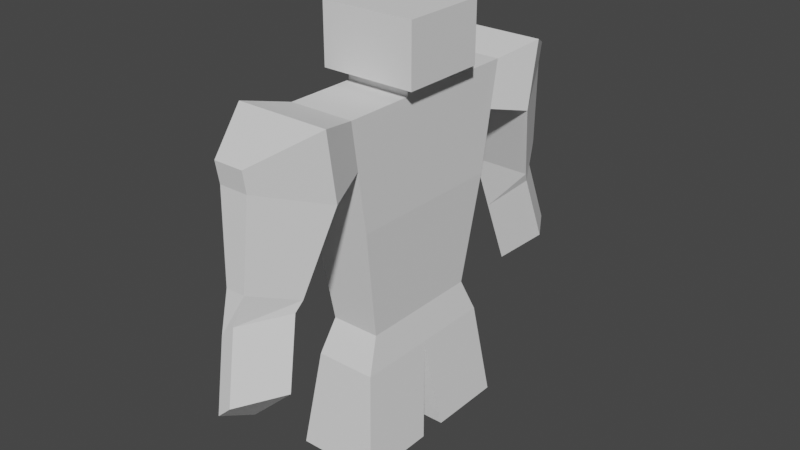 # Source: man.blend  (saved by Blender 2.82.7; exported with 4.5.12 LTS)
import bpy
from mathutils import Matrix  # noqa: F401  (used for matrix-valued properties, if any)

bpy.ops.wm.read_factory_settings(use_empty=True)
scene = bpy.context.scene
scene.name = 'Scene'

# ---- collections
col_collection = bpy.data.collections.new('Collection'); scene.collection.children.link(col_collection)

# ---- world
world_world = bpy.data.worlds.new('World'); scene.world = world_world
world_world.use_nodes = True; world_world.node_tree.nodes.clear()
_N = world_world.node_tree.nodes; _L = world_world.node_tree.links
n0 = _N.new('ShaderNodeOutputWorld'); n0.name = 'World Output'; n0.location = (300, 300)
n1 = _N.new('ShaderNodeBackground'); n1.name = 'Background'; n1.location = (10, 300)
n1.inputs[0].default_value = (0.05088, 0.05088, 0.05088, 1.0)
_L.new(n1.outputs[0], n0.inputs[0])
n0.is_active_output = True
world_world.color = (0.05088, 0.05088, 0.05088)
world_world.use_sun_shadow = False
world_world.sun_shadow_jitter_overblur = 0.0

# ---- meshes
me_cube_001 = bpy.data.meshes.new('Cube.001')
me_cube_001.from_pydata([(-1.0, -0.6413, -0.2319), (-1.32, -1.0, 1.0), (-1.0, 0.6413, -0.2319), (-1.32, 1.0, 1.0), (1.0, -0.6413, -0.2319), (1.32, -1.0, 1.0), (1.0, 0.6413, -0.2319), (1.32, 1.0, 1.0), (-1.26, -0.824, 0.3956), (-1.26, 0.824, 0.3956), (1.26, 0.824, 0.3956), (1.26, -0.824, 0.3956), (-1.294, -0.9239, 0.7386), (-1.294, 0.9239, 0.7386), (1.294, 0.9239, 0.7386), (1.294, -0.9239, 0.7386), (-1.866, -1.332, 0.6809), (-1.903, -1.442, 1.058), (-1.903, 1.442, 1.058), (1.903, 1.442, 1.058), (1.903, -1.442, 1.058), (-1.866, 1.332, 0.6809), (1.866, 1.332, 0.6809), (1.866, -1.332, 0.6809), (-0.5896, -1.983, 0.8098), (-0.6015, -2.018, 0.9288), (-0.6015, 2.018, 0.9288), (0.6015, 2.018, 0.9288), (0.6015, -2.018, 0.9288), (-0.5896, 1.983, 0.8098), (0.5896, 1.983, 0.8098), (0.5896, -1.983, 0.8098), (1.258, -1.604, 0.2372), (-1.258, -1.604, 0.2372), (-1.258, 1.604, 0.2372), (1.258, 1.604, 0.2372), (0.3976, -2.043, 0.3241), (-0.3976, -2.043, 0.3241), (-0.3976, 2.043, 0.3241), (0.3976, 2.043, 0.3241), (1.137, -1.671, 0.1792), (-0.7112, -1.671, -0.05774), (-0.7112, 1.671, -0.05774), (1.137, 1.671, 0.1792), (0.0793, -2.111, 0.162), (-0.5046, -2.111, 0.08711), (-0.5046, 2.111, 0.08711), (0.0793, 2.111, 0.162), (1.476, -1.85, -0.1884), (-0.3713, -1.85, -0.4254), (-0.3713, 1.85, -0.4254), (1.476, 1.85, -0.1884), (0.4192, -2.289, -0.2056), (-0.1647, -2.289, -0.2805), (-0.1647, 2.289, -0.2805), (0.4192, 2.289, -0.2056), (-1.0, 0.0, -0.2319), (-1.32, 0.0, 1.0), (1.0, 0.0, -0.2319), (1.32, 0.0, 1.0), (1.26, 0.0, 0.3956), (-1.26, 0.0, 0.3956), (1.294, 0.0, 0.7386), (-1.294, 0.0, 0.7386), (-1.235, 0.0, -0.4255), (-1.235, -0.792, -0.4255), (1.235, 0.792, -0.4255), (-1.235, 0.792, -0.4255), (1.235, 0.0, -0.4255), (1.235, -0.792, -0.4255), (-1.674, 0.1407, -0.9791), (-1.674, -0.9327, -0.9791), (1.674, -0.9327, -0.9791), (1.674, 0.1407, -0.9791), (1.674, 0.9327, -0.9791), (-1.674, 0.9327, -0.9791), (1.674, -0.1407, -0.9791), (-1.674, -0.1407, -0.9791), (-1.32, 0.0, 1.0), (-1.32, 0.2982, 1.0), (1.32, 0.2982, 1.0), (1.32, 0.0, 1.0), (1.32, -0.2982, 1.0), (-1.32, -0.2982, 1.0), (-1.32, 0.0, 1.064), (-1.32, 0.2982, 1.064), (1.32, 0.2982, 1.064), (1.32, 0.0, 1.064), (1.32, -0.2982, 1.064), (-1.32, -0.2982, 1.064), (-1.926, 0.0, 1.064), (-1.926, 0.4349, 1.064), (1.926, 0.4349, 1.064), (1.926, 0.0, 1.064), (1.926, -0.4349, 1.064), (-1.926, -0.4349, 1.064), (-1.926, 0.0, 1.399), (-1.926, 0.4349, 1.399), (1.926, 0.4349, 1.399), (1.926, 0.0, 1.399), (1.926, -0.4349, 1.399), (-1.926, -0.4349, 1.399)], [], [(63, 57, 3, 13), (15, 5, 20, 23), (62, 59, 5, 15), (3, 7, 19, 18), (2, 6, 66, 67), (78, 83, 89, 84), (4, 11, 8, 0), (58, 60, 11, 4), (2, 9, 10, 6), (56, 61, 9, 2), (11, 15, 12, 8), (60, 62, 15, 11), (9, 13, 14, 10), (61, 63, 13, 9), (19, 22, 30, 27), (16, 23, 32, 33), (1, 12, 16, 17), (13, 3, 18, 21), (14, 13, 21, 22), (12, 15, 23, 16), (7, 14, 22, 19), (5, 1, 17, 20), (29, 26, 27, 30), (31, 28, 25, 24), (20, 17, 25, 28), (17, 16, 24, 25), (21, 29, 38, 34), (23, 20, 28, 31), (21, 18, 26, 29), (18, 19, 27, 26), (34, 38, 46, 42), (33, 32, 40, 41), (30, 22, 35, 39), (23, 31, 36, 32), (31, 24, 37, 36), (22, 21, 34, 35), (24, 16, 33, 37), (29, 30, 39, 38), (40, 44, 52, 48), (47, 43, 51, 55), (37, 33, 41, 45), (38, 39, 47, 46), (35, 34, 42, 43), (39, 35, 43, 47), (32, 36, 44, 40), (36, 37, 45, 44), (49, 48, 52, 53), (51, 50, 54, 55), (44, 45, 53, 52), (41, 40, 48, 49), (42, 46, 54, 50), (45, 41, 49, 53), (46, 47, 55, 54), (43, 42, 50, 51), (8, 12, 63, 61), (10, 14, 62, 60), (0, 8, 61, 56), (6, 10, 60, 58), (59, 7, 80, 81), (4, 0, 65, 69), (14, 7, 59, 62), (12, 1, 57, 63), (66, 68, 73, 74), (68, 69, 72, 76), (58, 4, 69, 68), (0, 56, 64, 65), (56, 2, 67, 64), (6, 58, 68, 66), (71, 77, 76, 72), (74, 73, 70, 75), (69, 65, 71, 72), (64, 68, 73, 70), (64, 77, 71, 65), (67, 66, 74, 75), (68, 64, 77, 76), (67, 75, 70, 64), (7, 3, 79, 80), (57, 1, 83, 78), (5, 59, 81, 82), (3, 57, 78, 79), (1, 5, 82, 83), (87, 86, 92, 93), (79, 78, 84, 85), (82, 81, 87, 88), (81, 80, 86, 87), (83, 82, 88, 89), (80, 79, 85, 86), (90, 95, 101, 96), (89, 88, 94, 95), (86, 85, 91, 92), (84, 89, 95, 90), (88, 87, 93, 94), (85, 84, 90, 91), (98, 97, 96, 101, 100, 99), (94, 93, 99, 100), (91, 90, 96, 97), (93, 92, 98, 99), (95, 94, 100, 101), (92, 91, 97, 98)])
_uv = me_cube_001.uv_layers.new(name='UVMap')
_uv.uv.foreach_set('vector', [0.572, 0.125, 0.625, 0.125, 0.625, 0.25, 0.572, 0.25, 0.572, 0.75, 0.625, 0.75, 0.625, 0.75, 0.572, 0.75, 0.572, 0.625, 0.625, 0.625, 0.625, 0.75, 0.572, 0.75, 0.875, 0.5, 0.625, 0.5, 0.625, 0.5, 0.875, 0.5, 0.375, 0.25, 0.375, 0.5, 0.375, 0.5, 0.375, 0.25, 0.625, 0.125, 0.625, 0.0, 0.625, 0.0, 0.625, 0.125, 0.375, 0.75, 0.5023, 0.75, 0.5023, 1.0, 0.375, 1.0, 0.375, 0.625, 0.5023, 0.625, 0.5023, 0.75, 0.375, 0.75, 0.375, 0.25, 0.5023, 0.25, 0.5023, 0.5, 0.375, 0.5, 0.375, 0.125, 0.5023, 0.125, 0.5023, 0.25, 0.375, 0.25, 0.5023, 0.75, 0.572, 0.75, 0.572, 1.0, 0.5023, 1.0, 0.5023, 0.625, 0.572, 0.625, 0.572, 0.75, 0.5023, 0.75, 0.5023, 0.25, 0.572, 0.25, 0.572, 0.5, 0.5023, 0.5, 0.5023, 0.125, 0.572, 0.125, 0.572, 0.25, 0.5023, 0.25, 0.625, 0.5, 0.572, 0.5, 0.572, 0.5, 0.625, 0.5, 0.572, 1.0, 0.572, 0.75, 0.572, 0.75, 0.572, 1.0, 0.625, 0.0, 0.572, 0.0, 0.572, 0.0, 0.625, 0.0, 0.572, 0.25, 0.625, 0.25, 0.625, 0.25, 0.572, 0.25, 0.572, 0.5, 0.572, 0.25, 0.572, 0.25, 0.572, 0.5, 0.572, 1.0, 0.572, 0.75, 0.572, 0.75, 0.572, 1.0, 0.625, 0.5, 0.572, 0.5, 0.572, 0.5, 0.625, 0.5, 0.625, 0.75, 0.875, 0.75, 0.875, 0.75, 0.625, 0.75, 0.572, 0.25, 0.625, 0.25, 0.625, 0.5, 0.572, 0.5, 0.572, 0.75, 0.625, 0.75, 0.625, 1.0, 0.572, 1.0, 0.625, 0.75, 0.875, 0.75, 0.875, 0.75, 0.625, 0.75, 0.625, 0.0, 0.572, 0.0, 0.572, 0.0, 0.625, 0.0, 0.572, 0.25, 0.572, 0.25, 0.572, 0.25, 0.572, 0.25, 0.572, 0.75, 0.625, 0.75, 0.625, 0.75, 0.572, 0.75, 0.572, 0.25, 0.625, 0.25, 0.625, 0.25, 0.572, 0.25, 0.875, 0.5, 0.625, 0.5, 0.625, 0.5, 0.875, 0.5, 0.572, 0.25, 0.572, 0.25, 0.572, 0.25, 0.572, 0.25, 0.572, 1.0, 0.572, 0.75, 0.572, 0.75, 0.572, 1.0, 0.572, 0.5, 0.572, 0.5, 0.572, 0.5, 0.572, 0.5, 0.572, 0.75, 0.572, 0.75, 0.572, 0.75, 0.572, 0.75, 0.572, 0.75, 0.572, 1.0, 0.572, 1.0, 0.572, 0.75, 0.572, 0.5, 0.572, 0.25, 0.572, 0.25, 0.572, 0.5, 0.572, 0.0, 0.572, 0.0, 0.572, 0.0, 0.572, 0.0, 0.572, 0.25, 0.572, 0.5, 0.572, 0.5, 0.572, 0.25, 0.572, 0.75, 0.572, 0.75, 0.572, 0.75, 0.572, 0.75, 0.572, 0.5, 0.572, 0.5, 0.572, 0.5, 0.572, 0.5, 0.572, 0.0, 0.572, 0.0, 0.572, 0.0, 0.572, 0.0, 0.572, 0.25, 0.572, 0.5, 0.572, 0.5, 0.572, 0.25, 0.572, 0.5, 0.572, 0.25, 0.572, 0.25, 0.572, 0.5, 0.572, 0.5, 0.572, 0.5, 0.572, 0.5, 0.572, 0.5, 0.572, 0.75, 0.572, 0.75, 0.572, 0.75, 0.572, 0.75, 0.572, 0.75, 0.572, 1.0, 0.572, 1.0, 0.572, 0.75, 0.572, 1.0, 0.572, 0.75, 0.572, 0.75, 0.572, 1.0, 0.572, 0.5, 0.572, 0.25, 0.572, 0.25, 0.572, 0.5, 0.572, 0.75, 0.572, 1.0, 0.572, 1.0, 0.572, 0.75, 0.572, 1.0, 0.572, 0.75, 0.572, 0.75, 0.572, 1.0, 0.572, 0.25, 0.572, 0.25, 0.572, 0.25, 0.572, 0.25, 0.572, 0.0, 0.572, 0.0, 0.572, 0.0, 0.572, 0.0, 0.572, 0.25, 0.572, 0.5, 0.572, 0.5, 0.572, 0.25, 0.572, 0.5, 0.572, 0.25, 0.572, 0.25, 0.572, 0.5, 0.5023, 0.0, 0.572, 0.0, 0.572, 0.125, 0.5023, 0.125, 0.5023, 0.5, 0.572, 0.5, 0.572, 0.625, 0.5023, 0.625, 0.375, 0.0, 0.5023, 0.0, 0.5023, 0.125, 0.375, 0.125, 0.375, 0.5, 0.5023, 0.5, 0.5023, 0.625, 0.375, 0.625, 0.625, 0.625, 0.625, 0.5, 0.625, 0.5, 0.625, 0.625, 0.375, 0.75, 0.375, 1.0, 0.375, 1.0, 0.375, 0.75, 0.572, 0.5, 0.625, 0.5, 0.625, 0.625, 0.572, 0.625, 0.572, 0.0, 0.625, 0.0, 0.625, 0.125, 0.572, 0.125, 0.375, 0.5, 0.375, 0.625, 0.375, 0.625, 0.375, 0.5, 0.375, 0.625, 0.375, 0.75, 0.375, 0.75, 0.375, 0.625, 0.375, 0.625, 0.375, 0.75, 0.375, 0.75, 0.375, 0.625, 0.375, 0.0, 0.375, 0.125, 0.375, 0.125, 0.375, 0.0, 0.375, 0.125, 0.375, 0.25, 0.375, 0.25, 0.375, 0.125, 0.375, 0.5, 0.375, 0.625, 0.375, 0.625, 0.375, 0.5, 0.375, 1.0, 0.125, 0.625, 0.375, 0.625, 0.375, 0.75, 0.375, 0.5, 0.375, 0.625, 0.125, 0.625, 0.375, 0.25, 0.375, 0.75, 0.375, 1.0, 0.375, 1.0, 0.375, 0.75, 0.125, 0.625, 0.375, 0.625, 0.375, 0.625, 0.125, 0.625, 0.125, 0.625, 0.125, 0.625, 0.375, 1.0, 0.375, 1.0, 0.375, 0.25, 0.375, 0.5, 0.375, 0.5, 0.375, 0.25, 0.375, 0.625, 0.125, 0.625, 0.125, 0.625, 0.375, 0.625, 0.375, 0.25, 0.375, 0.25, 0.125, 0.625, 0.125, 0.625, 0.625, 0.5, 0.875, 0.5, 0.875, 0.5, 0.625, 0.5, 0.625, 0.125, 0.625, 0.0, 0.625, 0.0, 0.625, 0.125, 0.625, 0.75, 0.625, 0.625, 0.625, 0.625, 0.625, 0.75, 0.625, 0.25, 0.625, 0.125, 0.625, 0.125, 0.625, 0.25, 0.875, 0.75, 0.625, 0.75, 0.625, 0.75, 0.875, 0.75, 0.625, 0.625, 0.625, 0.5, 0.625, 0.5, 0.625, 0.625, 0.625, 0.25, 0.625, 0.125, 0.625, 0.125, 0.625, 0.25, 0.625, 0.75, 0.625, 0.625, 0.625, 0.625, 0.625, 0.75, 0.625, 0.625, 0.625, 0.5, 0.625, 0.5, 0.625, 0.625, 0.875, 0.75, 0.625, 0.75, 0.625, 0.75, 0.875, 0.75, 0.625, 0.5, 0.875, 0.5, 0.875, 0.5, 0.625, 0.5, 0.625, 0.125, 0.625, 0.0, 0.625, 0.0, 0.625, 0.125, 0.875, 0.75, 0.625, 0.75, 0.625, 0.75, 0.875, 0.75, 0.625, 0.5, 0.875, 0.5, 0.875, 0.5, 0.625, 0.5, 0.625, 0.125, 0.625, 0.0, 0.625, 0.0, 0.625, 0.125, 0.625, 0.75, 0.625, 0.625, 0.625, 0.625, 0.625, 0.75, 0.625, 0.25, 0.625, 0.125, 0.625, 0.125, 0.625, 0.25, 0.625, 0.5, 0.875, 0.5, 0.875, 0.625, 0.875, 0.75, 0.625, 0.75, 0.625, 0.625, 0.625, 0.75, 0.625, 0.625, 0.625, 0.625, 0.625, 0.75, 0.625, 0.25, 0.625, 0.125, 0.625, 0.125, 0.625, 0.25, 0.625, 0.625, 0.625, 0.5, 0.625, 0.5, 0.625, 0.625, 0.875, 0.75, 0.625, 0.75, 0.625, 0.75, 0.875, 0.75, 0.625, 0.5, 0.875, 0.5, 0.875, 0.5, 0.625, 0.5])
me_cube_001.use_remesh_fix_poles = True
me_cube_001.use_remesh_preserve_attributes = False
me_cube_001.use_mirror_vertex_groups = False
me_cube_001.update()

# ---- objects
ob_cube = bpy.data.objects.new('Cube', me_cube_001)

# ---- transforms, parenting, visibility, modifiers, constraints
ob_cube.location = (0.0, 0.0, 0.0)
ob_cube.scale = (0.3379, 1.349, 2.436)
ob_cube.lineart.crease_threshold = 0.0

# ---- collection membership
col_collection.objects.link(ob_cube)

# ---- scene / render settings (as saved in the file)
scene.frame_start = 1; scene.frame_end = 250; scene.frame_set(1)
scene.render.engine = 'BLENDER_EEVEE_NEXT'
scene.cycles.use_denoising = False
scene.cycles.samples = 128
scene.cycles.sampling_pattern = 'TABULATED_SOBOL'
scene.cycles.use_adaptive_sampling = False
scene.cycles.use_light_tree = False
scene.view_settings.view_transform = 'Filmic'
bpy.context.view_layer.update()

# ---- added for rendering (the .blend has no active camera and no usable light): camera, sun
cam_auto = bpy.data.cameras.new('AutoCamera')
cam_auto.lens = 50.0
cam_auto.sensor_width = 36.0
cam_auto.clip_end = 1000.0
ob_auto_camera = bpy.data.objects.new('AutoCamera', cam_auto)
scene.collection.objects.link(ob_auto_camera)
ob_auto_camera.location = (7.9262, -9.51144, 6.85243)
ob_auto_camera.rotation_euler = (1.09748, -7.21219e-08, 0.694738)
scene.camera = ob_auto_camera
light_auto_sun = bpy.data.lights.new('AutoSun', 'SUN')
light_auto_sun.energy = 3.0
light_auto_sun.angle = 0.0523599
ob_auto_sun = bpy.data.objects.new('AutoSun', light_auto_sun)
scene.collection.objects.link(ob_auto_sun)
ob_auto_sun.rotation_euler = (0.872665, 0.174533, 0.523599)
bpy.context.view_layer.update()
